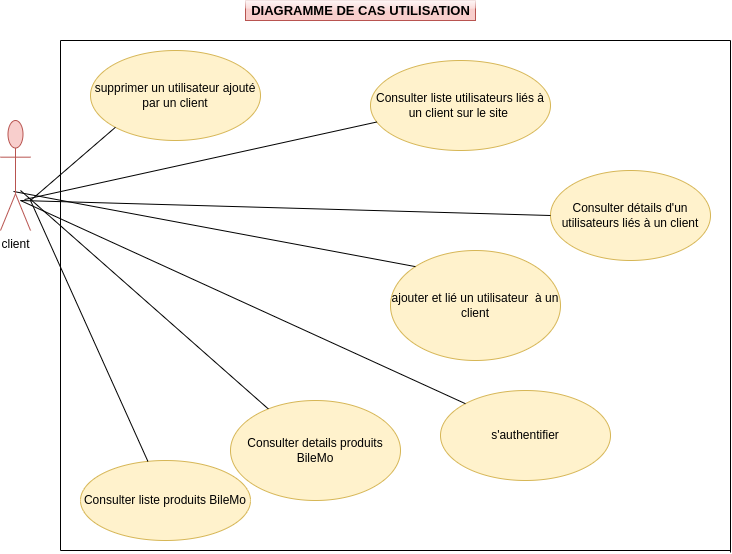

The diagram above was exported from draw.io. Its source (the exported page's mxGraphModel, read from the mxfile embedded in the PNG):
<mxGraphModel dx="1421" dy="799" grid="1" gridSize="10" guides="1" tooltips="1" connect="1" arrows="1" fold="1" page="1" pageScale="1" pageWidth="827" pageHeight="1169" math="0" shadow="0">
  <root>
    <mxCell id="0" />
    <mxCell id="1" parent="0" />
    <mxCell id="y_K3oAtxjXepBenxcNJI-3" value="supprimer un utilisateur ajouté par un client" style="ellipse;whiteSpace=wrap;html=1;fillColor=#fff2cc;strokeColor=#d6b656;" parent="1" vertex="1">
      <mxGeometry x="120" y="60" width="170" height="90" as="geometry" />
    </mxCell>
    <mxCell id="y_K3oAtxjXepBenxcNJI-5" value="s'authentifier" style="ellipse;whiteSpace=wrap;html=1;fillColor=#fff2cc;strokeColor=#d6b656;" parent="1" vertex="1">
      <mxGeometry x="470" y="400" width="170" height="90" as="geometry" />
    </mxCell>
    <mxCell id="y_K3oAtxjXepBenxcNJI-6" value="&lt;b&gt;&lt;font style=&quot;font-size: 13px&quot;&gt;DIAGRAMME DE CAS UTILISATION&lt;/font&gt;&lt;/b&gt;" style="text;html=1;align=center;verticalAlign=middle;resizable=0;points=[];autosize=1;strokeColor=#b85450;glass=1;fillColor=#f8cecc;" parent="1" vertex="1">
      <mxGeometry x="275" y="10" width="230" height="20" as="geometry" />
    </mxCell>
    <mxCell id="y_K3oAtxjXepBenxcNJI-16" value="" style="endArrow=none;html=1;rounded=0;entryX=0;entryY=1;entryDx=0;entryDy=0;" parent="1" target="y_K3oAtxjXepBenxcNJI-3" edge="1">
      <mxGeometry relative="1" as="geometry">
        <mxPoint x="60" y="210" as="sourcePoint" />
        <mxPoint x="210" y="300" as="targetPoint" />
      </mxGeometry>
    </mxCell>
    <mxCell id="y_K3oAtxjXepBenxcNJI-17" value="" style="endArrow=none;html=1;" parent="1" edge="1">
      <mxGeometry width="50" height="50" relative="1" as="geometry">
        <mxPoint x="90" y="560" as="sourcePoint" />
        <mxPoint x="90" y="50" as="targetPoint" />
      </mxGeometry>
    </mxCell>
    <mxCell id="y_K3oAtxjXepBenxcNJI-18" value="" style="endArrow=none;html=1;" parent="1" edge="1">
      <mxGeometry width="50" height="50" relative="1" as="geometry">
        <mxPoint x="90" y="50" as="sourcePoint" />
        <mxPoint x="760" y="50" as="targetPoint" />
      </mxGeometry>
    </mxCell>
    <mxCell id="y_K3oAtxjXepBenxcNJI-19" value="" style="endArrow=none;html=1;" parent="1" edge="1">
      <mxGeometry width="50" height="50" relative="1" as="geometry">
        <mxPoint x="760" y="562" as="sourcePoint" />
        <mxPoint x="760" y="50" as="targetPoint" />
      </mxGeometry>
    </mxCell>
    <mxCell id="y_K3oAtxjXepBenxcNJI-20" value="" style="endArrow=none;html=1;" parent="1" edge="1">
      <mxGeometry width="50" height="50" relative="1" as="geometry">
        <mxPoint x="90" y="560" as="sourcePoint" />
        <mxPoint x="760" y="560" as="targetPoint" />
      </mxGeometry>
    </mxCell>
    <mxCell id="y_K3oAtxjXepBenxcNJI-23" value="ajouter et lié un utilisateur&amp;nbsp; à un client" style="ellipse;whiteSpace=wrap;html=1;fillColor=#fff2cc;strokeColor=#d6b656;" parent="1" vertex="1">
      <mxGeometry x="420" y="260" width="170" height="110" as="geometry" />
    </mxCell>
    <mxCell id="y_K3oAtxjXepBenxcNJI-24" value="" style="endArrow=none;html=1;exitX=0;exitY=0;exitDx=0;exitDy=0;entryX=0.433;entryY=0.683;entryDx=0;entryDy=0;entryPerimeter=0;" parent="1" source="y_K3oAtxjXepBenxcNJI-23" edge="1">
      <mxGeometry width="50" height="50" relative="1" as="geometry">
        <mxPoint x="80" y="430" as="sourcePoint" />
        <mxPoint x="42.99000000000001" y="200.98000000000002" as="targetPoint" />
        <Array as="points" />
      </mxGeometry>
    </mxCell>
    <mxCell id="y_K3oAtxjXepBenxcNJI-27" value="Consulter liste produits BileMo" style="ellipse;whiteSpace=wrap;html=1;fillColor=#fff2cc;strokeColor=#d6b656;" parent="1" vertex="1">
      <mxGeometry x="110" y="470" width="170" height="80" as="geometry" />
    </mxCell>
    <mxCell id="y_K3oAtxjXepBenxcNJI-28" value="Consulter details produits BileMo" style="ellipse;whiteSpace=wrap;html=1;fillColor=#fff2cc;strokeColor=#d6b656;" parent="1" vertex="1">
      <mxGeometry x="260" y="410" width="170" height="100" as="geometry" />
    </mxCell>
    <mxCell id="y_K3oAtxjXepBenxcNJI-29" value="Consulter liste utilisateurs liés à un client sur le site&amp;nbsp;" style="ellipse;whiteSpace=wrap;html=1;fillColor=#fff2cc;strokeColor=#d6b656;" parent="1" vertex="1">
      <mxGeometry x="400" y="70" width="180" height="90" as="geometry" />
    </mxCell>
    <mxCell id="y_K3oAtxjXepBenxcNJI-30" value="Consulter détails d'un utilisateurs liés à un client" style="ellipse;whiteSpace=wrap;html=1;fillColor=#fff2cc;strokeColor=#d6b656;" parent="1" vertex="1">
      <mxGeometry x="580" y="180" width="160" height="90" as="geometry" />
    </mxCell>
    <mxCell id="y_K3oAtxjXepBenxcNJI-31" value="client" style="shape=umlActor;verticalLabelPosition=bottom;verticalAlign=top;html=1;fillColor=#f8cecc;strokeColor=#b85450;" parent="1" vertex="1">
      <mxGeometry x="30" y="130" width="30" height="110" as="geometry" />
    </mxCell>
    <mxCell id="y_K3oAtxjXepBenxcNJI-34" value="" style="endArrow=none;html=1;rounded=0;" parent="1" target="y_K3oAtxjXepBenxcNJI-27" edge="1">
      <mxGeometry width="50" height="50" relative="1" as="geometry">
        <mxPoint x="60" y="210" as="sourcePoint" />
        <mxPoint x="170" y="410" as="targetPoint" />
      </mxGeometry>
    </mxCell>
    <mxCell id="y_K3oAtxjXepBenxcNJI-36" value="" style="endArrow=none;html=1;rounded=0;exitX=0.8;exitY=0.817;exitDx=0;exitDy=0;exitPerimeter=0;entryX=0.036;entryY=0.683;entryDx=0;entryDy=0;entryPerimeter=0;" parent="1" target="y_K3oAtxjXepBenxcNJI-29" edge="1">
      <mxGeometry width="50" height="50" relative="1" as="geometry">
        <mxPoint x="54" y="209.01999999999998" as="sourcePoint" />
        <mxPoint x="190" y="220" as="targetPoint" />
      </mxGeometry>
    </mxCell>
    <mxCell id="y_K3oAtxjXepBenxcNJI-38" value="" style="endArrow=none;html=1;rounded=0;" parent="1" target="y_K3oAtxjXepBenxcNJI-28" edge="1">
      <mxGeometry width="50" height="50" relative="1" as="geometry">
        <mxPoint x="50" y="200" as="sourcePoint" />
        <mxPoint x="150" y="420" as="targetPoint" />
      </mxGeometry>
    </mxCell>
    <mxCell id="y_K3oAtxjXepBenxcNJI-39" value="" style="endArrow=none;html=1;rounded=0;entryX=0;entryY=0.5;entryDx=0;entryDy=0;" parent="1" target="y_K3oAtxjXepBenxcNJI-30" edge="1">
      <mxGeometry width="50" height="50" relative="1" as="geometry">
        <mxPoint x="50" y="210" as="sourcePoint" />
        <mxPoint x="180" y="220" as="targetPoint" />
      </mxGeometry>
    </mxCell>
    <mxCell id="1f0LnDUwKkfSF2pevxtj-1" value="" style="endArrow=none;html=1;rounded=0;exitX=0;exitY=0;exitDx=0;exitDy=0;" parent="1" source="y_K3oAtxjXepBenxcNJI-5" edge="1">
      <mxGeometry width="50" height="50" relative="1" as="geometry">
        <mxPoint x="210" y="380" as="sourcePoint" />
        <mxPoint x="50" y="210" as="targetPoint" />
      </mxGeometry>
    </mxCell>
  </root>
</mxGraphModel>